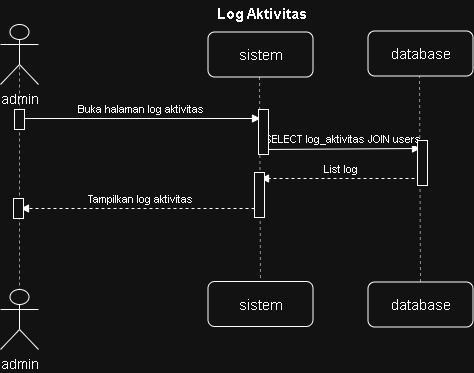

The diagram above was exported from draw.io. Its source (the exported page's mxGraphModel, read from the mxfile embedded in the PNG):
<mxGraphModel dx="1202" dy="791" grid="1" gridSize="10" guides="1" tooltips="1" connect="1" arrows="1" fold="1" page="1" pageScale="1" pageWidth="540" pageHeight="375" math="0" shadow="0">
  <root>
    <mxCell id="0" />
    <mxCell id="1" parent="0" />
    <mxCell id="n5" edge="1" parent="1" style="endArrow=block;html=1;fontSize=11;labelBackgroundColor=#ffffff;align=center;verticalAlign=bottom;" value="Buka halaman log aktivitas">
      <mxGeometry relative="1" as="geometry">
        <mxPoint x="45" y="120" as="sourcePoint" />
        <mxPoint x="285" y="120" as="targetPoint" />
      </mxGeometry>
    </mxCell>
    <mxCell id="n6" edge="1" parent="1" style="endArrow=block;html=1;fontSize=11;labelBackgroundColor=#ffffff;align=center;verticalAlign=bottom;exitX=1;exitY=1;exitDx=0;exitDy=-5;exitPerimeter=0;" value="SELECT log_aktivitas JOIN users">
      <mxGeometry relative="1" as="geometry">
        <mxPoint x="288" y="150.9999999999999" as="sourcePoint" />
        <mxPoint x="445" y="150" as="targetPoint" />
      </mxGeometry>
    </mxCell>
    <mxCell id="n7" edge="1" parent="1" style="endArrow=block;html=1;dashed=1;fontSize=11;labelBackgroundColor=#ffffff;align=center;verticalAlign=bottom;" value="List log">
      <mxGeometry relative="1" as="geometry">
        <mxPoint x="445" y="180" as="sourcePoint" />
        <mxPoint x="285" y="180" as="targetPoint" />
      </mxGeometry>
    </mxCell>
    <mxCell id="n8" edge="1" parent="1" style="endArrow=block;html=1;dashed=1;fontSize=11;labelBackgroundColor=#ffffff;align=center;verticalAlign=bottom;" value="Tampilkan log aktivitas">
      <mxGeometry relative="1" as="geometry">
        <mxPoint x="285" y="210" as="sourcePoint" />
        <mxPoint x="45" y="210" as="targetPoint" />
      </mxGeometry>
    </mxCell>
    <mxCell id="n9" edge="1" parent="1" source="e6tPHDQiXCa17hPYwfaw-1" style="endArrow=none;html=1;dashed=1;strokeColor=#666666;exitX=0.5;exitY=0.5;exitDx=0;exitDy=0;exitPerimeter=0;entryX=0.5;entryY=0.5;entryDx=0;entryDy=0;entryPerimeter=0;" target="-uDx7yJY7mXnmkPen6w--4">
      <mxGeometry relative="1" as="geometry">
        <mxPoint x="45" y="86" as="sourcePoint" />
        <mxPoint x="45" y="306" as="targetPoint" />
      </mxGeometry>
    </mxCell>
    <mxCell id="n10" edge="1" parent="1" style="endArrow=none;html=1;dashed=1;strokeColor=#666666;exitX=0.5;exitY=1;exitDx=0;exitDy=0;entryX=0.5;entryY=0;entryDx=0;entryDy=0;" target="-uDx7yJY7mXnmkPen6w--3">
      <mxGeometry relative="1" as="geometry">
        <mxPoint x="284" y="78.5" as="sourcePoint" />
        <mxPoint x="291.5" y="306" as="targetPoint" />
      </mxGeometry>
    </mxCell>
    <mxCell id="n11" edge="1" parent="1" style="endArrow=none;html=1;dashed=1;strokeColor=#666666;exitX=0.5;exitY=1;exitDx=0;exitDy=0;entryX=0.5;entryY=0;entryDx=0;entryDy=0;" target="-uDx7yJY7mXnmkPen6w--2">
      <mxGeometry relative="1" as="geometry">
        <mxPoint x="444" y="76.5" as="sourcePoint" />
        <mxPoint x="448.98" y="320.0150000000001" as="targetPoint" />
      </mxGeometry>
    </mxCell>
    <mxCell id="e6tPHDQiXCa17hPYwfaw-1" parent="1" style="shape=umlActor;verticalLabelPosition=bottom;verticalAlign=top;html=1;outlineConnect=0;" value="&lt;font style=&quot;font-size: 14px;&quot;&gt;admin&lt;/font&gt;" vertex="1">
      <mxGeometry height="60" width="38" x="25" y="26" as="geometry" />
    </mxCell>
    <mxCell id="TGcZv6VOUvGsGe50f3jY-1" parent="1" style="rounded=1;whiteSpace=wrap;html=1;" value="&lt;font style=&quot;font-size: 15px;&quot;&gt;sistem&lt;/font&gt;" vertex="1">
      <mxGeometry height="45" width="105" x="232.5" y="33.5" as="geometry" />
    </mxCell>
    <mxCell id="-uDx7yJY7mXnmkPen6w--1" parent="1" style="rounded=1;whiteSpace=wrap;html=1;" value="&lt;font style=&quot;font-size: 15px;&quot;&gt;database&lt;/font&gt;" vertex="1">
      <mxGeometry height="45" width="105" x="392.5" y="32.5" as="geometry" />
    </mxCell>
    <mxCell id="-uDx7yJY7mXnmkPen6w--2" parent="1" style="rounded=1;whiteSpace=wrap;html=1;" value="&lt;font style=&quot;font-size: 15px;&quot;&gt;database&lt;/font&gt;" vertex="1">
      <mxGeometry height="45" width="105" x="392.5" y="283.5" as="geometry" />
    </mxCell>
    <mxCell id="-uDx7yJY7mXnmkPen6w--3" parent="1" style="rounded=1;whiteSpace=wrap;html=1;" value="&lt;font style=&quot;font-size: 15px;&quot;&gt;sistem&lt;/font&gt;" vertex="1">
      <mxGeometry height="45" width="105" x="232.5" y="283" as="geometry" />
    </mxCell>
    <mxCell id="-uDx7yJY7mXnmkPen6w--4" parent="1" style="shape=umlActor;verticalLabelPosition=bottom;verticalAlign=top;html=1;outlineConnect=0;" value="&lt;font style=&quot;font-size: 14px;&quot;&gt;admin&lt;/font&gt;" vertex="1">
      <mxGeometry height="60" width="38" x="25" y="291" as="geometry" />
    </mxCell>
    <mxCell id="ITZJ1RCg0BSY9CJeB2DX-1" parent="1" style="html=1;points=[[0,0,0,0,5],[0,1,0,0,-5],[1,0,0,0,5],[1,1,0,0,-5]];perimeter=orthogonalPerimeter;outlineConnect=0;targetShapes=umlLifeline;portConstraint=eastwest;newEdgeStyle={&quot;curved&quot;:0,&quot;rounded&quot;:0};" value="" vertex="1">
      <mxGeometry height="20" width="10" x="39" y="111" as="geometry" />
    </mxCell>
    <mxCell id="ITZJ1RCg0BSY9CJeB2DX-2" parent="1" style="html=1;points=[[0,0,0,0,5],[0,1,0,0,-5],[1,0,0,0,5],[1,1,0,0,-5]];perimeter=orthogonalPerimeter;outlineConnect=0;targetShapes=umlLifeline;portConstraint=eastwest;newEdgeStyle={&quot;curved&quot;:0,&quot;rounded&quot;:0};" value="" vertex="1">
      <mxGeometry height="45" width="10" x="283" y="111" as="geometry" />
    </mxCell>
    <mxCell id="ITZJ1RCg0BSY9CJeB2DX-3" parent="1" style="html=1;points=[[0,0,0,0,5],[0,1,0,0,-5],[1,0,0,0,5],[1,1,0,0,-5]];perimeter=orthogonalPerimeter;outlineConnect=0;targetShapes=umlLifeline;portConstraint=eastwest;newEdgeStyle={&quot;curved&quot;:0,&quot;rounded&quot;:0};" value="" vertex="1">
      <mxGeometry height="45" width="10" x="442" y="142" as="geometry" />
    </mxCell>
    <mxCell id="ITZJ1RCg0BSY9CJeB2DX-4" parent="1" style="html=1;points=[[0,0,0,0,5],[0,1,0,0,-5],[1,0,0,0,5],[1,1,0,0,-5]];perimeter=orthogonalPerimeter;outlineConnect=0;targetShapes=umlLifeline;portConstraint=eastwest;newEdgeStyle={&quot;curved&quot;:0,&quot;rounded&quot;:0};" value="" vertex="1">
      <mxGeometry height="45" width="10" x="279" y="174" as="geometry" />
    </mxCell>
    <mxCell id="ITZJ1RCg0BSY9CJeB2DX-5" parent="1" style="html=1;points=[[0,0,0,0,5],[0,1,0,0,-5],[1,0,0,0,5],[1,1,0,0,-5]];perimeter=orthogonalPerimeter;outlineConnect=0;targetShapes=umlLifeline;portConstraint=eastwest;newEdgeStyle={&quot;curved&quot;:0,&quot;rounded&quot;:0};" value="" vertex="1">
      <mxGeometry height="20" width="10" x="38" y="200" as="geometry" />
    </mxCell>
    <mxCell id="nYH8VAea8spSMfkWab9Y-1" parent="1" style="text;align=center;fontStyle=1;verticalAlign=middle;spacingLeft=3;spacingRight=3;strokeColor=none;rotatable=0;points=[[0,0.5],[1,0.5]];portConstraint=eastwest;html=1;" value="&lt;font style=&quot;font-size: 15px;&quot;&gt;Log Aktivitas&lt;/font&gt;" vertex="1">
      <mxGeometry height="26" width="80" x="246" y="2" as="geometry" />
    </mxCell>
  </root>
</mxGraphModel>